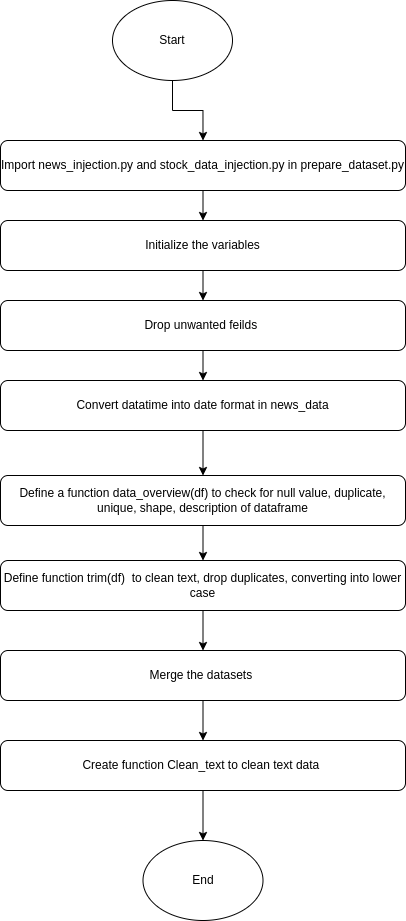

The diagram above was exported from draw.io. Its source (the exported page's mxGraphModel, read from the mxfile embedded in the PNG):
<mxGraphModel dx="2139" dy="940" grid="1" gridSize="10" guides="1" tooltips="1" connect="1" arrows="1" fold="1" page="1" pageScale="1" pageWidth="850" pageHeight="1100" math="0" shadow="0">
  <root>
    <mxCell id="0" />
    <mxCell id="1" parent="0" />
    <mxCell id="vOcAP0Rbiujz1PR5jjqL-13" style="edgeStyle=orthogonalEdgeStyle;rounded=0;orthogonalLoop=1;jettySize=auto;html=1;exitX=0.5;exitY=1;exitDx=0;exitDy=0;entryX=0.5;entryY=0;entryDx=0;entryDy=0;" edge="1" parent="1" source="vOcAP0Rbiujz1PR5jjqL-1" target="vOcAP0Rbiujz1PR5jjqL-2">
      <mxGeometry relative="1" as="geometry" />
    </mxCell>
    <mxCell id="vOcAP0Rbiujz1PR5jjqL-1" value="Start" style="ellipse;whiteSpace=wrap;html=1;" vertex="1" parent="1">
      <mxGeometry x="365" y="50" width="120" height="80" as="geometry" />
    </mxCell>
    <mxCell id="vOcAP0Rbiujz1PR5jjqL-14" style="edgeStyle=orthogonalEdgeStyle;rounded=0;orthogonalLoop=1;jettySize=auto;html=1;exitX=0.5;exitY=1;exitDx=0;exitDy=0;entryX=0.5;entryY=0;entryDx=0;entryDy=0;" edge="1" parent="1" source="vOcAP0Rbiujz1PR5jjqL-2" target="vOcAP0Rbiujz1PR5jjqL-6">
      <mxGeometry relative="1" as="geometry" />
    </mxCell>
    <mxCell id="vOcAP0Rbiujz1PR5jjqL-2" value="Import news_injection.py and stock_data_injection.py in prepare_dataset.py" style="rounded=1;whiteSpace=wrap;html=1;" vertex="1" parent="1">
      <mxGeometry x="253" y="190" width="405" height="50" as="geometry" />
    </mxCell>
    <mxCell id="vOcAP0Rbiujz1PR5jjqL-15" style="edgeStyle=orthogonalEdgeStyle;rounded=0;orthogonalLoop=1;jettySize=auto;html=1;exitX=0.5;exitY=1;exitDx=0;exitDy=0;entryX=0.5;entryY=0;entryDx=0;entryDy=0;" edge="1" parent="1" source="vOcAP0Rbiujz1PR5jjqL-6" target="vOcAP0Rbiujz1PR5jjqL-10">
      <mxGeometry relative="1" as="geometry" />
    </mxCell>
    <mxCell id="vOcAP0Rbiujz1PR5jjqL-6" value="Initialize the variables" style="rounded=1;whiteSpace=wrap;html=1;" vertex="1" parent="1">
      <mxGeometry x="253" y="270" width="405" height="50" as="geometry" />
    </mxCell>
    <mxCell id="vOcAP0Rbiujz1PR5jjqL-23" style="edgeStyle=orthogonalEdgeStyle;rounded=0;orthogonalLoop=1;jettySize=auto;html=1;exitX=0.5;exitY=1;exitDx=0;exitDy=0;entryX=0.5;entryY=0;entryDx=0;entryDy=0;" edge="1" parent="1" source="vOcAP0Rbiujz1PR5jjqL-7" target="vOcAP0Rbiujz1PR5jjqL-18">
      <mxGeometry relative="1" as="geometry" />
    </mxCell>
    <mxCell id="vOcAP0Rbiujz1PR5jjqL-7" value="Create function Clean_text to clean text data&amp;nbsp;" style="rounded=1;whiteSpace=wrap;html=1;" vertex="1" parent="1">
      <mxGeometry x="253" y="790" width="405" height="50" as="geometry" />
    </mxCell>
    <mxCell id="vOcAP0Rbiujz1PR5jjqL-22" style="edgeStyle=orthogonalEdgeStyle;rounded=0;orthogonalLoop=1;jettySize=auto;html=1;exitX=0.5;exitY=1;exitDx=0;exitDy=0;" edge="1" parent="1" source="vOcAP0Rbiujz1PR5jjqL-8" target="vOcAP0Rbiujz1PR5jjqL-7">
      <mxGeometry relative="1" as="geometry" />
    </mxCell>
    <mxCell id="vOcAP0Rbiujz1PR5jjqL-8" value="Merge the datasets&amp;nbsp;" style="rounded=1;whiteSpace=wrap;html=1;" vertex="1" parent="1">
      <mxGeometry x="253" y="700" width="405" height="50" as="geometry" />
    </mxCell>
    <mxCell id="vOcAP0Rbiujz1PR5jjqL-21" style="edgeStyle=orthogonalEdgeStyle;rounded=0;orthogonalLoop=1;jettySize=auto;html=1;exitX=0.5;exitY=1;exitDx=0;exitDy=0;entryX=0.5;entryY=0;entryDx=0;entryDy=0;" edge="1" parent="1" source="vOcAP0Rbiujz1PR5jjqL-9" target="vOcAP0Rbiujz1PR5jjqL-8">
      <mxGeometry relative="1" as="geometry" />
    </mxCell>
    <mxCell id="vOcAP0Rbiujz1PR5jjqL-9" value="Define function trim(df)&amp;nbsp; to clean text, drop duplicates, converting into lower case" style="rounded=1;whiteSpace=wrap;html=1;" vertex="1" parent="1">
      <mxGeometry x="253" y="610" width="405" height="50" as="geometry" />
    </mxCell>
    <mxCell id="vOcAP0Rbiujz1PR5jjqL-16" style="edgeStyle=orthogonalEdgeStyle;rounded=0;orthogonalLoop=1;jettySize=auto;html=1;exitX=0.5;exitY=1;exitDx=0;exitDy=0;entryX=0.5;entryY=0;entryDx=0;entryDy=0;" edge="1" parent="1" source="vOcAP0Rbiujz1PR5jjqL-10" target="vOcAP0Rbiujz1PR5jjqL-11">
      <mxGeometry relative="1" as="geometry" />
    </mxCell>
    <mxCell id="vOcAP0Rbiujz1PR5jjqL-10" value="Drop unwanted feilds&amp;nbsp;" style="rounded=1;whiteSpace=wrap;html=1;" vertex="1" parent="1">
      <mxGeometry x="253" y="350" width="405" height="50" as="geometry" />
    </mxCell>
    <mxCell id="vOcAP0Rbiujz1PR5jjqL-19" style="edgeStyle=orthogonalEdgeStyle;rounded=0;orthogonalLoop=1;jettySize=auto;html=1;exitX=0.5;exitY=1;exitDx=0;exitDy=0;" edge="1" parent="1" source="vOcAP0Rbiujz1PR5jjqL-11" target="vOcAP0Rbiujz1PR5jjqL-12">
      <mxGeometry relative="1" as="geometry" />
    </mxCell>
    <mxCell id="vOcAP0Rbiujz1PR5jjqL-11" value="Convert datatime into date format in news_data" style="rounded=1;whiteSpace=wrap;html=1;" vertex="1" parent="1">
      <mxGeometry x="253" y="430" width="405" height="50" as="geometry" />
    </mxCell>
    <mxCell id="vOcAP0Rbiujz1PR5jjqL-20" style="edgeStyle=orthogonalEdgeStyle;rounded=0;orthogonalLoop=1;jettySize=auto;html=1;exitX=0.5;exitY=1;exitDx=0;exitDy=0;entryX=0.5;entryY=0;entryDx=0;entryDy=0;" edge="1" parent="1" source="vOcAP0Rbiujz1PR5jjqL-12" target="vOcAP0Rbiujz1PR5jjqL-9">
      <mxGeometry relative="1" as="geometry" />
    </mxCell>
    <mxCell id="vOcAP0Rbiujz1PR5jjqL-12" value="Define a function data_overview(df) to check for null value, duplicate, unique, shape, description of dataframe" style="rounded=1;whiteSpace=wrap;html=1;" vertex="1" parent="1">
      <mxGeometry x="253" y="525" width="405" height="50" as="geometry" />
    </mxCell>
    <mxCell id="vOcAP0Rbiujz1PR5jjqL-18" value="End" style="ellipse;whiteSpace=wrap;html=1;" vertex="1" parent="1">
      <mxGeometry x="395.5" y="890" width="120" height="80" as="geometry" />
    </mxCell>
  </root>
</mxGraphModel>